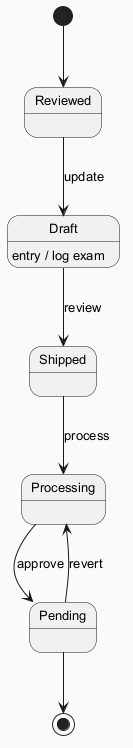

The diagram above was rendered by PlantUML. Its source (embedded in the PNG):
@startuml
skinparam backgroundColor #FAFAFA
skinparam classBackgroundColor #FFF3E0
skinparam classBorderColor #E65100
skinparam defaultFontSize 13
[*] --> Reviewed
Reviewed --> Draft : update
Draft --> Shipped : review
Draft : entry / log exam
Shipped --> Processing : process
Processing --> Pending : approve
Pending --> Processing : revert
Pending --> [*]
@enduml